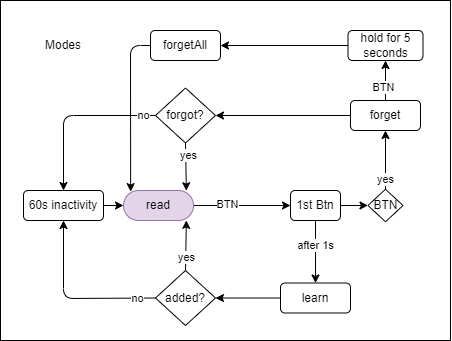

The diagram above was exported from draw.io. Its source (the exported page's mxGraphModel, read from the mxfile embedded in the PNG):
<mxGraphModel dx="622" dy="509" grid="1" gridSize="10" guides="1" tooltips="1" connect="1" arrows="1" fold="1" page="1" pageScale="1" pageWidth="1100" pageHeight="850" math="0" shadow="0">
  <root>
    <mxCell id="0" />
    <mxCell id="1" parent="0" />
    <mxCell id="52" value="" style="rounded=0;whiteSpace=wrap;html=1;movable=0;resizable=0;rotatable=0;deletable=0;editable=0;connectable=0;" parent="1" vertex="1">
      <mxGeometry x="40" y="60" width="450" height="340" as="geometry" />
    </mxCell>
    <mxCell id="8" style="edgeStyle=none;html=1;exitX=1;exitY=0.5;exitDx=0;exitDy=0;entryX=0;entryY=0.5;entryDx=0;entryDy=0;" parent="1" source="3" target="53" edge="1">
      <mxGeometry relative="1" as="geometry" />
    </mxCell>
    <mxCell id="10" value="BTN" style="edgeLabel;html=1;align=center;verticalAlign=middle;resizable=0;points=[];" parent="8" vertex="1" connectable="0">
      <mxGeometry x="-0.3488" y="-1" relative="1" as="geometry">
        <mxPoint x="2" y="-2" as="offset" />
      </mxGeometry>
    </mxCell>
    <mxCell id="3" value="read" style="rounded=1;whiteSpace=wrap;html=1;fillColor=#e1d5e7;strokeColor=#9673a6;arcSize=50;" parent="1" vertex="1">
      <mxGeometry x="163" y="250" width="70" height="30" as="geometry" />
    </mxCell>
    <mxCell id="4" value="Modes" style="text;html=1;strokeColor=none;fillColor=none;align=center;verticalAlign=middle;whiteSpace=wrap;rounded=0;" parent="1" vertex="1">
      <mxGeometry x="68" y="90" width="70" height="30" as="geometry" />
    </mxCell>
    <mxCell id="15" style="edgeStyle=none;html=1;exitX=0.5;exitY=0;exitDx=0;exitDy=0;" parent="1" source="7" target="13" edge="1">
      <mxGeometry relative="1" as="geometry" />
    </mxCell>
    <mxCell id="18" value="yes" style="edgeLabel;html=1;align=center;verticalAlign=middle;resizable=0;points=[];" parent="15" vertex="1" connectable="0">
      <mxGeometry x="-0.536" y="2" relative="1" as="geometry">
        <mxPoint x="2" y="3" as="offset" />
      </mxGeometry>
    </mxCell>
    <mxCell id="7" value="BTN" style="rhombus;whiteSpace=wrap;html=1;" parent="1" vertex="1">
      <mxGeometry x="407.5" y="248.75" width="35" height="32.5" as="geometry" />
    </mxCell>
    <mxCell id="37" style="edgeStyle=none;html=1;exitX=0;exitY=0.5;exitDx=0;exitDy=0;entryX=1;entryY=0.5;entryDx=0;entryDy=0;" parent="1" source="12" target="36" edge="1">
      <mxGeometry relative="1" as="geometry" />
    </mxCell>
    <mxCell id="12" value="learn" style="rounded=1;whiteSpace=wrap;html=1;" parent="1" vertex="1">
      <mxGeometry x="320" y="342.5" width="70" height="30" as="geometry" />
    </mxCell>
    <mxCell id="43" style="edgeStyle=none;html=1;exitX=0;exitY=0.5;exitDx=0;exitDy=0;entryX=1;entryY=0.5;entryDx=0;entryDy=0;" parent="1" source="13" target="42" edge="1">
      <mxGeometry relative="1" as="geometry" />
    </mxCell>
    <mxCell id="56" style="edgeStyle=none;html=1;exitX=0.5;exitY=0;exitDx=0;exitDy=0;entryX=0.5;entryY=1;entryDx=0;entryDy=0;" edge="1" parent="1" source="13" target="54">
      <mxGeometry relative="1" as="geometry" />
    </mxCell>
    <mxCell id="57" value="BTN" style="edgeLabel;html=1;align=center;verticalAlign=middle;resizable=0;points=[];" vertex="1" connectable="0" parent="56">
      <mxGeometry x="-0.3417" y="2" relative="1" as="geometry">
        <mxPoint as="offset" />
      </mxGeometry>
    </mxCell>
    <mxCell id="13" value="forget" style="rounded=1;whiteSpace=wrap;html=1;" parent="1" vertex="1">
      <mxGeometry x="390" y="160" width="70" height="30" as="geometry" />
    </mxCell>
    <mxCell id="51" style="edgeStyle=none;html=1;entryX=0.102;entryY=0.037;entryDx=0;entryDy=0;entryPerimeter=0;exitX=0;exitY=0.5;exitDx=0;exitDy=0;" parent="1" source="19" target="3" edge="1">
      <mxGeometry relative="1" as="geometry">
        <Array as="points">
          <mxPoint x="170" y="105" />
        </Array>
      </mxGeometry>
    </mxCell>
    <mxCell id="19" value="forgetAll" style="rounded=1;whiteSpace=wrap;html=1;" parent="1" vertex="1">
      <mxGeometry x="190" y="90" width="70" height="30" as="geometry" />
    </mxCell>
    <mxCell id="27" style="edgeStyle=none;html=1;exitX=1;exitY=0.5;exitDx=0;exitDy=0;" parent="1" source="22" target="3" edge="1">
      <mxGeometry relative="1" as="geometry" />
    </mxCell>
    <mxCell id="22" value="60s inactivity" style="rounded=1;whiteSpace=wrap;html=1;" parent="1" vertex="1">
      <mxGeometry x="63" y="250" width="80" height="30" as="geometry" />
    </mxCell>
    <mxCell id="29" value="" style="endArrow=classic;startArrow=none;html=1;exitX=0.5;exitY=1;exitDx=0;exitDy=0;entryX=0.5;entryY=0;entryDx=0;entryDy=0;startFill=0;" parent="1" source="53" edge="1" target="12">
      <mxGeometry width="50" height="50" relative="1" as="geometry">
        <mxPoint x="400" y="320" as="sourcePoint" />
        <mxPoint x="390" y="265" as="targetPoint" />
        <Array as="points" />
      </mxGeometry>
    </mxCell>
    <mxCell id="33" value="after 1s" style="edgeLabel;html=1;align=center;verticalAlign=middle;resizable=0;points=[];" parent="29" vertex="1" connectable="0">
      <mxGeometry x="-0.2336" relative="1" as="geometry">
        <mxPoint as="offset" />
      </mxGeometry>
    </mxCell>
    <mxCell id="38" style="edgeStyle=none;html=1;entryX=0.898;entryY=0.997;entryDx=0;entryDy=0;exitX=0.5;exitY=0;exitDx=0;exitDy=0;entryPerimeter=0;" parent="1" source="36" target="3" edge="1">
      <mxGeometry relative="1" as="geometry">
        <mxPoint x="230" y="310" as="sourcePoint" />
        <mxPoint x="229" y="279" as="targetPoint" />
        <Array as="points" />
      </mxGeometry>
    </mxCell>
    <mxCell id="39" value="yes" style="edgeLabel;html=1;align=center;verticalAlign=middle;resizable=0;points=[];" parent="38" vertex="1" connectable="0">
      <mxGeometry x="-0.4627" y="1" relative="1" as="geometry">
        <mxPoint x="1" as="offset" />
      </mxGeometry>
    </mxCell>
    <mxCell id="40" style="edgeStyle=none;html=1;exitX=0;exitY=0.5;exitDx=0;exitDy=0;" parent="1" source="36" target="22" edge="1">
      <mxGeometry relative="1" as="geometry">
        <Array as="points">
          <mxPoint x="103" y="358" />
        </Array>
      </mxGeometry>
    </mxCell>
    <mxCell id="41" value="no" style="edgeLabel;html=1;align=center;verticalAlign=middle;resizable=0;points=[];" parent="40" vertex="1" connectable="0">
      <mxGeometry x="-0.2955" relative="1" as="geometry">
        <mxPoint x="42" as="offset" />
      </mxGeometry>
    </mxCell>
    <mxCell id="36" value="added?" style="rhombus;whiteSpace=wrap;html=1;" parent="1" vertex="1">
      <mxGeometry x="195" y="330" width="60" height="55" as="geometry" />
    </mxCell>
    <mxCell id="46" style="edgeStyle=none;html=1;exitX=0.5;exitY=1;exitDx=0;exitDy=0;entryX=0.898;entryY=0.007;entryDx=0;entryDy=0;entryPerimeter=0;" parent="1" source="42" target="3" edge="1">
      <mxGeometry relative="1" as="geometry" />
    </mxCell>
    <mxCell id="47" value="yes" style="edgeLabel;html=1;align=center;verticalAlign=middle;resizable=0;points=[];" parent="46" vertex="1" connectable="0">
      <mxGeometry x="-0.5035" y="2" relative="1" as="geometry">
        <mxPoint as="offset" />
      </mxGeometry>
    </mxCell>
    <mxCell id="48" style="edgeStyle=none;html=1;exitX=0;exitY=0.5;exitDx=0;exitDy=0;entryX=0.5;entryY=0;entryDx=0;entryDy=0;" parent="1" source="42" target="22" edge="1">
      <mxGeometry relative="1" as="geometry">
        <mxPoint x="200" y="385" as="targetPoint" />
        <Array as="points">
          <mxPoint x="103" y="175" />
        </Array>
      </mxGeometry>
    </mxCell>
    <mxCell id="50" value="no" style="edgeLabel;html=1;align=center;verticalAlign=middle;resizable=0;points=[];" parent="48" vertex="1" connectable="0">
      <mxGeometry x="-0.7686" relative="1" as="geometry">
        <mxPoint x="7" as="offset" />
      </mxGeometry>
    </mxCell>
    <mxCell id="42" value="forgot?" style="rhombus;whiteSpace=wrap;html=1;" parent="1" vertex="1">
      <mxGeometry x="195" y="147.5" width="60" height="55" as="geometry" />
    </mxCell>
    <mxCell id="60" style="edgeStyle=none;html=1;exitX=1;exitY=0.5;exitDx=0;exitDy=0;entryX=0;entryY=0.5;entryDx=0;entryDy=0;startArrow=none;startFill=0;" edge="1" parent="1" source="53" target="7">
      <mxGeometry relative="1" as="geometry" />
    </mxCell>
    <mxCell id="53" value="1st Btn" style="rounded=1;whiteSpace=wrap;html=1;" vertex="1" parent="1">
      <mxGeometry x="330" y="250" width="50" height="30" as="geometry" />
    </mxCell>
    <mxCell id="58" style="edgeStyle=none;html=1;exitX=0;exitY=0.5;exitDx=0;exitDy=0;entryX=1;entryY=0.5;entryDx=0;entryDy=0;" edge="1" parent="1" source="54" target="19">
      <mxGeometry relative="1" as="geometry" />
    </mxCell>
    <mxCell id="54" value="hold for 5 seconds" style="rounded=1;whiteSpace=wrap;html=1;" vertex="1" parent="1">
      <mxGeometry x="387.5" y="90" width="75" height="30" as="geometry" />
    </mxCell>
  </root>
</mxGraphModel>